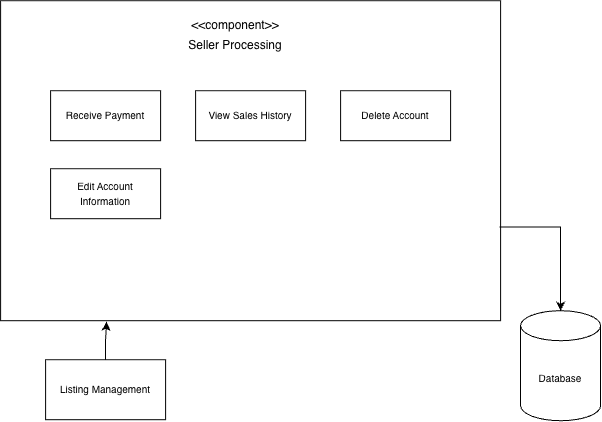

The diagram above was exported from draw.io. Its source (the exported page's mxGraphModel, read from the mxfile embedded in the PNG):
<mxGraphModel dx="698" dy="469" grid="1" gridSize="10" guides="1" tooltips="1" connect="1" arrows="1" fold="1" page="1" pageScale="1" pageWidth="850" pageHeight="1100" math="0" shadow="0">
  <root>
    <mxCell id="7sfdMl4qiV6dTGJ9AFMa-0" />
    <mxCell id="7sfdMl4qiV6dTGJ9AFMa-1" parent="7sfdMl4qiV6dTGJ9AFMa-0" />
    <mxCell id="7sfdMl4qiV6dTGJ9AFMa-2" parent="7sfdMl4qiV6dTGJ9AFMa-1" style="rounded=0;whiteSpace=wrap;html=1;" value="" vertex="1">
      <mxGeometry height="320" width="500" x="190" y="150" as="geometry" />
    </mxCell>
    <mxCell id="7sfdMl4qiV6dTGJ9AFMa-3" parent="7sfdMl4qiV6dTGJ9AFMa-1" style="text;html=1;whiteSpace=wrap;strokeColor=none;fillColor=none;align=center;verticalAlign=middle;rounded=0;" value="&amp;lt;&amp;lt;component&amp;gt;&amp;gt;" vertex="1">
      <mxGeometry height="30" width="60" x="395" y="160" as="geometry" />
    </mxCell>
    <mxCell id="7sfdMl4qiV6dTGJ9AFMa-4" parent="7sfdMl4qiV6dTGJ9AFMa-1" style="text;html=1;whiteSpace=wrap;strokeColor=none;fillColor=none;align=center;verticalAlign=middle;rounded=0;" value="Seller Processing" vertex="1">
      <mxGeometry height="30" width="140" x="355" y="180" as="geometry" />
    </mxCell>
    <mxCell id="7sfdMl4qiV6dTGJ9AFMa-5" parent="7sfdMl4qiV6dTGJ9AFMa-1" style="html=1;whiteSpace=wrap;" value="&lt;span style=&quot;font-size: 10px;&quot;&gt;View Sales History&lt;/span&gt;" vertex="1">
      <mxGeometry height="50" width="110" x="385" y="240" as="geometry" />
    </mxCell>
    <mxCell id="7sfdMl4qiV6dTGJ9AFMa-6" parent="7sfdMl4qiV6dTGJ9AFMa-1" style="shape=cylinder3;whiteSpace=wrap;html=1;boundedLbl=1;backgroundOutline=1;size=15;" value="&lt;font style=&quot;font-size: 10px;&quot;&gt;Database&lt;/font&gt;" vertex="1">
      <mxGeometry height="110" width="80" x="710" y="460" as="geometry" />
    </mxCell>
    <mxCell id="7sfdMl4qiV6dTGJ9AFMa-7" edge="1" parent="7sfdMl4qiV6dTGJ9AFMa-1" source="7sfdMl4qiV6dTGJ9AFMa-2" style="edgeStyle=orthogonalEdgeStyle;rounded=0;orthogonalLoop=1;jettySize=auto;html=1;entryX=0.5;entryY=0;entryDx=0;entryDy=0;entryPerimeter=0;exitX=0.998;exitY=0.707;exitDx=0;exitDy=0;exitPerimeter=0;" target="7sfdMl4qiV6dTGJ9AFMa-6">
      <mxGeometry relative="1" as="geometry" />
    </mxCell>
    <mxCell id="7sfdMl4qiV6dTGJ9AFMa-8" parent="7sfdMl4qiV6dTGJ9AFMa-1" style="html=1;whiteSpace=wrap;" value="&lt;span style=&quot;font-size: 10px;&quot;&gt;Delete Account&lt;/span&gt;" vertex="1">
      <mxGeometry height="50" width="110" x="530" y="240" as="geometry" />
    </mxCell>
    <mxCell id="7sfdMl4qiV6dTGJ9AFMa-9" parent="7sfdMl4qiV6dTGJ9AFMa-1" style="html=1;whiteSpace=wrap;" value="&lt;span style=&quot;font-size: 10px;&quot;&gt;Receive Payment&lt;/span&gt;" vertex="1">
      <mxGeometry height="50" width="110" x="240" y="240" as="geometry" />
    </mxCell>
    <mxCell id="bAkdNYln3lNIyDoBxqg7-0" parent="7sfdMl4qiV6dTGJ9AFMa-1" style="html=1;whiteSpace=wrap;" value="&lt;span style=&quot;font-size: 10px;&quot;&gt;Edit Account Information&lt;/span&gt;" vertex="1">
      <mxGeometry height="50" width="110" x="240" y="318" as="geometry" />
    </mxCell>
    <mxCell id="fLRpjnUdTOjFGFXQzBiM-0" parent="7sfdMl4qiV6dTGJ9AFMa-1" style="html=1;whiteSpace=wrap;" value="&lt;span style=&quot;font-size: 10px;&quot;&gt;Listing Management&lt;/span&gt;" vertex="1">
      <mxGeometry height="60" width="120" x="235" y="509" as="geometry" />
    </mxCell>
    <mxCell id="fLRpjnUdTOjFGFXQzBiM-1" edge="1" parent="7sfdMl4qiV6dTGJ9AFMa-1" source="fLRpjnUdTOjFGFXQzBiM-0" style="edgeStyle=orthogonalEdgeStyle;rounded=0;orthogonalLoop=1;jettySize=auto;html=1;entryX=0.201;entryY=1.006;entryDx=0;entryDy=0;entryPerimeter=0;">
      <mxGeometry relative="1" as="geometry">
        <mxPoint x="296" y="471" as="targetPoint" />
      </mxGeometry>
    </mxCell>
  </root>
</mxGraphModel>